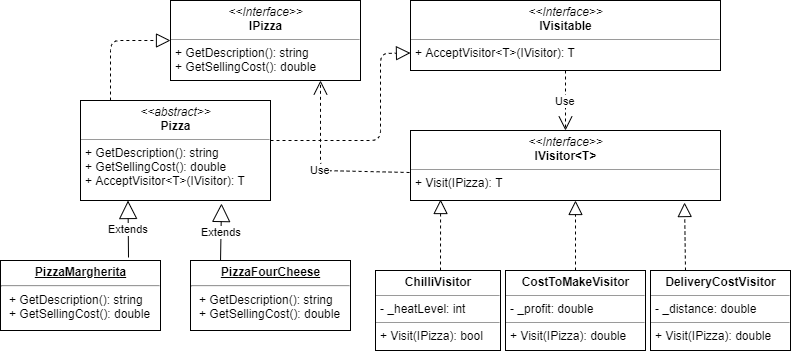

The diagram above was exported from draw.io. Its source (the exported page's mxGraphModel, read from the mxfile embedded in the PNG):
<mxGraphModel dx="1408" dy="731" grid="1" gridSize="10" guides="1" tooltips="1" connect="1" arrows="1" fold="1" page="1" pageScale="1" pageWidth="827" pageHeight="1169" math="0" shadow="0">
  <root>
    <mxCell id="0" />
    <mxCell id="1" parent="0" />
    <mxCell id="iksKoVlYCRxQcr0x4TDe-2" value="&lt;p style=&quot;margin: 0px ; margin-top: 4px ; text-align: center&quot;&gt;&lt;i&gt;&amp;lt;&amp;lt;Interface&amp;gt;&amp;gt;&lt;/i&gt;&lt;br&gt;&lt;b&gt;IPizza&lt;/b&gt;&lt;/p&gt;&lt;hr size=&quot;1&quot;&gt;&lt;p style=&quot;margin: 0px ; margin-left: 4px&quot;&gt;+ GetDescription(): string&lt;br&gt;+ GetSellingCost(): double&lt;/p&gt;" style="verticalAlign=top;align=left;overflow=fill;fontSize=12;fontFamily=Helvetica;html=1;" vertex="1" parent="1">
      <mxGeometry x="200" y="10" width="190" height="80" as="geometry" />
    </mxCell>
    <mxCell id="iksKoVlYCRxQcr0x4TDe-3" value="&lt;p style=&quot;margin: 0px ; margin-top: 4px ; text-align: center&quot;&gt;&lt;i&gt;&amp;lt;&amp;lt;abstract&amp;gt;&amp;gt;&lt;/i&gt;&lt;br&gt;&lt;b&gt;Pizza&lt;/b&gt;&lt;/p&gt;&lt;hr size=&quot;1&quot;&gt;&lt;p style=&quot;margin: 0px ; margin-left: 4px&quot;&gt;+ GetDescription(): string&lt;br&gt;+ GetSellingCost(): double&lt;br&gt;&lt;/p&gt;&lt;p style=&quot;margin: 0px ; margin-left: 4px&quot;&gt;+ AcceptVisitor&amp;lt;T&amp;gt;(IVisitor): T&lt;/p&gt;" style="verticalAlign=top;align=left;overflow=fill;fontSize=12;fontFamily=Helvetica;html=1;" vertex="1" parent="1">
      <mxGeometry x="110" y="110" width="190" height="100" as="geometry" />
    </mxCell>
    <mxCell id="iksKoVlYCRxQcr0x4TDe-4" value="&lt;p style=&quot;margin: 0px ; margin-top: 4px ; text-align: center ; text-decoration: underline&quot;&gt;&lt;b&gt;PizzaMargherita&lt;/b&gt;&lt;/p&gt;&lt;hr&gt;&lt;p style=&quot;margin: 0px ; margin-left: 8px&quot;&gt;+ GetDescription(): string&lt;br&gt;+ GetSellingCost(): double&lt;br&gt;&lt;/p&gt;" style="verticalAlign=top;align=left;overflow=fill;fontSize=12;fontFamily=Helvetica;html=1;" vertex="1" parent="1">
      <mxGeometry x="30" y="270" width="160" height="70" as="geometry" />
    </mxCell>
    <mxCell id="iksKoVlYCRxQcr0x4TDe-5" value="&lt;p style=&quot;margin: 0px ; margin-top: 4px ; text-align: center ; text-decoration: underline&quot;&gt;&lt;b&gt;PizzaFourCheese&lt;/b&gt;&lt;/p&gt;&lt;hr&gt;&lt;p style=&quot;margin: 0px ; margin-left: 8px&quot;&gt;+ GetDescription(): string&lt;br&gt;+ GetSellingCost(): double&lt;br&gt;&lt;/p&gt;" style="verticalAlign=top;align=left;overflow=fill;fontSize=12;fontFamily=Helvetica;html=1;" vertex="1" parent="1">
      <mxGeometry x="220" y="270" width="160" height="70" as="geometry" />
    </mxCell>
    <mxCell id="iksKoVlYCRxQcr0x4TDe-7" value="Extends" style="endArrow=block;endSize=16;endFill=0;html=1;entryX=0.25;entryY=1;entryDx=0;entryDy=0;" edge="1" parent="1" target="iksKoVlYCRxQcr0x4TDe-3">
      <mxGeometry width="160" relative="1" as="geometry">
        <mxPoint x="158" y="267" as="sourcePoint" />
        <mxPoint x="320" y="250" as="targetPoint" />
      </mxGeometry>
    </mxCell>
    <mxCell id="iksKoVlYCRxQcr0x4TDe-8" value="Extends" style="endArrow=block;endSize=16;endFill=0;html=1;exitX=0.794;exitY=-0.043;exitDx=0;exitDy=0;exitPerimeter=0;" edge="1" parent="1">
      <mxGeometry width="160" relative="1" as="geometry">
        <mxPoint x="250.03999999999996" y="269.99" as="sourcePoint" />
        <mxPoint x="251" y="213" as="targetPoint" />
      </mxGeometry>
    </mxCell>
    <mxCell id="iksKoVlYCRxQcr0x4TDe-24" value="" style="endArrow=block;dashed=1;endFill=0;endSize=12;html=1;entryX=0;entryY=0.5;entryDx=0;entryDy=0;" edge="1" parent="1" target="iksKoVlYCRxQcr0x4TDe-2">
      <mxGeometry width="160" relative="1" as="geometry">
        <mxPoint x="140" y="110" as="sourcePoint" />
        <mxPoint x="300" y="130" as="targetPoint" />
        <Array as="points">
          <mxPoint x="140" y="50" />
        </Array>
      </mxGeometry>
    </mxCell>
    <mxCell id="iksKoVlYCRxQcr0x4TDe-25" value="&lt;p style=&quot;margin: 0px ; margin-top: 4px ; text-align: center&quot;&gt;&lt;i&gt;&amp;lt;&amp;lt;Interface&amp;gt;&amp;gt;&lt;/i&gt;&lt;br&gt;&lt;b&gt;IVisitable&lt;/b&gt;&lt;/p&gt;&lt;hr size=&quot;1&quot;&gt;&lt;p style=&quot;margin: 0px ; margin-left: 4px&quot;&gt;+ AcceptVisitor&amp;lt;T&amp;gt;(IVisitor): T&lt;br&gt;&lt;br&gt;&lt;/p&gt;" style="verticalAlign=top;align=left;overflow=fill;fontSize=12;fontFamily=Helvetica;html=1;" vertex="1" parent="1">
      <mxGeometry x="440" y="10" width="310" height="70" as="geometry" />
    </mxCell>
    <mxCell id="iksKoVlYCRxQcr0x4TDe-26" value="" style="endArrow=block;dashed=1;endFill=0;endSize=12;html=1;entryX=0;entryY=0.75;entryDx=0;entryDy=0;" edge="1" parent="1" target="iksKoVlYCRxQcr0x4TDe-25">
      <mxGeometry width="160" relative="1" as="geometry">
        <mxPoint x="300" y="150" as="sourcePoint" />
        <mxPoint x="460" y="150" as="targetPoint" />
        <Array as="points">
          <mxPoint x="410" y="150" />
          <mxPoint x="410" y="63" />
        </Array>
      </mxGeometry>
    </mxCell>
    <mxCell id="iksKoVlYCRxQcr0x4TDe-27" value="&lt;p style=&quot;margin: 0px ; margin-top: 4px ; text-align: center&quot;&gt;&lt;i&gt;&amp;lt;&amp;lt;Interface&amp;gt;&amp;gt;&lt;/i&gt;&lt;br&gt;&lt;b&gt;IVisitor&amp;lt;T&amp;gt;&lt;/b&gt;&lt;/p&gt;&lt;hr size=&quot;1&quot;&gt;&lt;p style=&quot;margin: 0px ; margin-left: 4px&quot;&gt;+ Visit(IPizza): T&lt;/p&gt;" style="verticalAlign=top;align=left;overflow=fill;fontSize=12;fontFamily=Helvetica;html=1;" vertex="1" parent="1">
      <mxGeometry x="440" y="140" width="310" height="70" as="geometry" />
    </mxCell>
    <mxCell id="iksKoVlYCRxQcr0x4TDe-52" value="&lt;p style=&quot;margin: 0px ; margin-top: 4px ; text-align: center&quot;&gt;&lt;b&gt;ChilliVisitor&lt;/b&gt;&lt;/p&gt;&lt;hr size=&quot;1&quot;&gt;&lt;p style=&quot;margin: 0px ; margin-left: 4px&quot;&gt;- _heatLevel: int&lt;br&gt;&lt;/p&gt;&lt;hr size=&quot;1&quot;&gt;&lt;p style=&quot;margin: 0px ; margin-left: 4px&quot;&gt;+ Visit(IPizza): bool&lt;br&gt;&lt;br&gt;&lt;/p&gt;" style="verticalAlign=top;align=left;overflow=fill;fontSize=12;fontFamily=Helvetica;html=1;" vertex="1" parent="1">
      <mxGeometry x="405" y="280" width="125" height="80" as="geometry" />
    </mxCell>
    <mxCell id="iksKoVlYCRxQcr0x4TDe-53" value="&lt;p style=&quot;margin: 0px ; margin-top: 4px ; text-align: center&quot;&gt;&lt;b&gt;CostToMakeVisitor&lt;/b&gt;&lt;/p&gt;&lt;hr size=&quot;1&quot;&gt;&lt;p style=&quot;margin: 0px ; margin-left: 4px&quot;&gt;- _profit: double&lt;br&gt;&lt;/p&gt;&lt;hr size=&quot;1&quot;&gt;&lt;p style=&quot;margin: 0px ; margin-left: 4px&quot;&gt;+ Visit(IPizza): double&lt;br&gt;&lt;br&gt;&lt;/p&gt;" style="verticalAlign=top;align=left;overflow=fill;fontSize=12;fontFamily=Helvetica;html=1;" vertex="1" parent="1">
      <mxGeometry x="535" y="280" width="140" height="80" as="geometry" />
    </mxCell>
    <mxCell id="iksKoVlYCRxQcr0x4TDe-54" value="&lt;p style=&quot;margin: 0px ; margin-top: 4px ; text-align: center&quot;&gt;&lt;b&gt;DeliveryCostVisitor&lt;/b&gt;&lt;/p&gt;&lt;hr size=&quot;1&quot;&gt;&lt;p style=&quot;margin: 0px ; margin-left: 4px&quot;&gt;- _distance: double&lt;br&gt;&lt;/p&gt;&lt;hr size=&quot;1&quot;&gt;&lt;p style=&quot;margin: 0px ; margin-left: 4px&quot;&gt;+ Visit(IPizza): double&lt;br&gt;&lt;br&gt;&lt;/p&gt;" style="verticalAlign=top;align=left;overflow=fill;fontSize=12;fontFamily=Helvetica;html=1;" vertex="1" parent="1">
      <mxGeometry x="680" y="280" width="140" height="80" as="geometry" />
    </mxCell>
    <mxCell id="iksKoVlYCRxQcr0x4TDe-56" value="" style="endArrow=block;dashed=1;endFill=0;endSize=12;html=1;entryX=0.097;entryY=0.986;entryDx=0;entryDy=0;entryPerimeter=0;" edge="1" parent="1" target="iksKoVlYCRxQcr0x4TDe-27">
      <mxGeometry width="160" relative="1" as="geometry">
        <mxPoint x="470" y="280" as="sourcePoint" />
        <mxPoint x="630" y="280" as="targetPoint" />
      </mxGeometry>
    </mxCell>
    <mxCell id="iksKoVlYCRxQcr0x4TDe-57" value="" style="endArrow=block;dashed=1;endFill=0;endSize=12;html=1;" edge="1" parent="1" source="iksKoVlYCRxQcr0x4TDe-53">
      <mxGeometry width="160" relative="1" as="geometry">
        <mxPoint x="605" y="120" as="sourcePoint" />
        <mxPoint x="605" y="210" as="targetPoint" />
      </mxGeometry>
    </mxCell>
    <mxCell id="iksKoVlYCRxQcr0x4TDe-58" value="" style="endArrow=block;dashed=1;endFill=0;endSize=12;html=1;exitX=0.25;exitY=0;exitDx=0;exitDy=0;entryX=0.884;entryY=1.029;entryDx=0;entryDy=0;entryPerimeter=0;" edge="1" parent="1" source="iksKoVlYCRxQcr0x4TDe-54" target="iksKoVlYCRxQcr0x4TDe-27">
      <mxGeometry width="160" relative="1" as="geometry">
        <mxPoint x="750" y="120" as="sourcePoint" />
        <mxPoint x="750" y="210" as="targetPoint" />
      </mxGeometry>
    </mxCell>
    <mxCell id="iksKoVlYCRxQcr0x4TDe-60" value="Use" style="endArrow=open;endSize=12;dashed=1;html=1;exitX=-0.003;exitY=0.6;exitDx=0;exitDy=0;exitPerimeter=0;" edge="1" parent="1" source="iksKoVlYCRxQcr0x4TDe-27">
      <mxGeometry width="160" relative="1" as="geometry">
        <mxPoint x="460" y="170" as="sourcePoint" />
        <mxPoint x="350" y="90" as="targetPoint" />
        <Array as="points">
          <mxPoint x="350" y="180" />
        </Array>
      </mxGeometry>
    </mxCell>
    <mxCell id="iksKoVlYCRxQcr0x4TDe-61" value="Use" style="endArrow=open;endSize=12;dashed=1;html=1;entryX=0.5;entryY=0;entryDx=0;entryDy=0;exitX=0.5;exitY=1;exitDx=0;exitDy=0;" edge="1" parent="1" source="iksKoVlYCRxQcr0x4TDe-25" target="iksKoVlYCRxQcr0x4TDe-27">
      <mxGeometry width="160" relative="1" as="geometry">
        <mxPoint x="590" y="80" as="sourcePoint" />
        <mxPoint x="750" y="80" as="targetPoint" />
      </mxGeometry>
    </mxCell>
  </root>
</mxGraphModel>